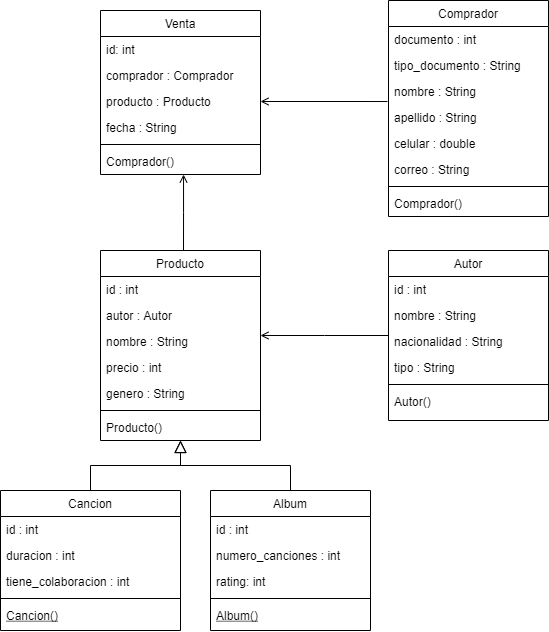

The diagram above was exported from draw.io. Its source (the exported page's mxGraphModel, read from the mxfile embedded in the PNG):
<mxGraphModel dx="868" dy="450" grid="1" gridSize="10" guides="1" tooltips="1" connect="1" arrows="1" fold="1" page="1" pageScale="1" pageWidth="827" pageHeight="1169" math="0" shadow="0">
  <root>
    <mxCell id="WIyWlLk6GJQsqaUBKTNV-0" />
    <mxCell id="WIyWlLk6GJQsqaUBKTNV-1" parent="WIyWlLk6GJQsqaUBKTNV-0" />
    <mxCell id="zkfFHV4jXpPFQw0GAbJ--0" value="Producto" style="swimlane;fontStyle=0;align=center;verticalAlign=top;childLayout=stackLayout;horizontal=1;startSize=26;horizontalStack=0;resizeParent=1;resizeLast=0;collapsible=1;marginBottom=0;rounded=0;shadow=0;strokeWidth=1;" parent="WIyWlLk6GJQsqaUBKTNV-1" vertex="1">
      <mxGeometry x="400" y="290" width="160" height="190" as="geometry">
        <mxRectangle x="230" y="140" width="160" height="26" as="alternateBounds" />
      </mxGeometry>
    </mxCell>
    <mxCell id="zkfFHV4jXpPFQw0GAbJ--1" value="id : int" style="text;align=left;verticalAlign=top;spacingLeft=4;spacingRight=4;overflow=hidden;rotatable=0;points=[[0,0.5],[1,0.5]];portConstraint=eastwest;" parent="zkfFHV4jXpPFQw0GAbJ--0" vertex="1">
      <mxGeometry y="26" width="160" height="26" as="geometry" />
    </mxCell>
    <mxCell id="zkfFHV4jXpPFQw0GAbJ--2" value="autor : Autor" style="text;align=left;verticalAlign=top;spacingLeft=4;spacingRight=4;overflow=hidden;rotatable=0;points=[[0,0.5],[1,0.5]];portConstraint=eastwest;rounded=0;shadow=0;html=0;" parent="zkfFHV4jXpPFQw0GAbJ--0" vertex="1">
      <mxGeometry y="52" width="160" height="26" as="geometry" />
    </mxCell>
    <mxCell id="zkfFHV4jXpPFQw0GAbJ--3" value="nombre : String&#10;" style="text;align=left;verticalAlign=top;spacingLeft=4;spacingRight=4;overflow=hidden;rotatable=0;points=[[0,0.5],[1,0.5]];portConstraint=eastwest;rounded=0;shadow=0;html=0;" parent="zkfFHV4jXpPFQw0GAbJ--0" vertex="1">
      <mxGeometry y="78" width="160" height="26" as="geometry" />
    </mxCell>
    <mxCell id="zkfFHV4jXpPFQw0GAbJ--5" value="precio : int" style="text;align=left;verticalAlign=top;spacingLeft=4;spacingRight=4;overflow=hidden;rotatable=0;points=[[0,0.5],[1,0.5]];portConstraint=eastwest;" parent="zkfFHV4jXpPFQw0GAbJ--0" vertex="1">
      <mxGeometry y="104" width="160" height="26" as="geometry" />
    </mxCell>
    <mxCell id="0atrJvtgkPKOXIuDIPpq-0" value="genero : String" style="text;align=left;verticalAlign=top;spacingLeft=4;spacingRight=4;overflow=hidden;rotatable=0;points=[[0,0.5],[1,0.5]];portConstraint=eastwest;rounded=0;shadow=0;html=0;" parent="zkfFHV4jXpPFQw0GAbJ--0" vertex="1">
      <mxGeometry y="130" width="160" height="26" as="geometry" />
    </mxCell>
    <mxCell id="zkfFHV4jXpPFQw0GAbJ--4" value="" style="line;html=1;strokeWidth=1;align=left;verticalAlign=middle;spacingTop=-1;spacingLeft=3;spacingRight=3;rotatable=0;labelPosition=right;points=[];portConstraint=eastwest;" parent="zkfFHV4jXpPFQw0GAbJ--0" vertex="1">
      <mxGeometry y="156" width="160" height="8" as="geometry" />
    </mxCell>
    <mxCell id="0atrJvtgkPKOXIuDIPpq-1" value="Producto()" style="text;align=left;verticalAlign=top;spacingLeft=4;spacingRight=4;overflow=hidden;rotatable=0;points=[[0,0.5],[1,0.5]];portConstraint=eastwest;rounded=0;shadow=0;html=0;" parent="zkfFHV4jXpPFQw0GAbJ--0" vertex="1">
      <mxGeometry y="164" width="160" height="26" as="geometry" />
    </mxCell>
    <mxCell id="zkfFHV4jXpPFQw0GAbJ--6" value="Cancion" style="swimlane;fontStyle=0;align=center;verticalAlign=top;childLayout=stackLayout;horizontal=1;startSize=26;horizontalStack=0;resizeParent=1;resizeLast=0;collapsible=1;marginBottom=0;rounded=0;shadow=0;strokeWidth=1;" parent="WIyWlLk6GJQsqaUBKTNV-1" vertex="1">
      <mxGeometry x="300" y="530" width="180" height="140" as="geometry">
        <mxRectangle x="130" y="380" width="160" height="26" as="alternateBounds" />
      </mxGeometry>
    </mxCell>
    <mxCell id="0atrJvtgkPKOXIuDIPpq-2" value="id : int" style="text;align=left;verticalAlign=top;spacingLeft=4;spacingRight=4;overflow=hidden;rotatable=0;points=[[0,0.5],[1,0.5]];portConstraint=eastwest;" parent="zkfFHV4jXpPFQw0GAbJ--6" vertex="1">
      <mxGeometry y="26" width="180" height="26" as="geometry" />
    </mxCell>
    <mxCell id="zkfFHV4jXpPFQw0GAbJ--7" value="duracion : int" style="text;align=left;verticalAlign=top;spacingLeft=4;spacingRight=4;overflow=hidden;rotatable=0;points=[[0,0.5],[1,0.5]];portConstraint=eastwest;" parent="zkfFHV4jXpPFQw0GAbJ--6" vertex="1">
      <mxGeometry y="52" width="180" height="26" as="geometry" />
    </mxCell>
    <mxCell id="zkfFHV4jXpPFQw0GAbJ--8" value="tiene_colaboracion : int" style="text;align=left;verticalAlign=top;spacingLeft=4;spacingRight=4;overflow=hidden;rotatable=0;points=[[0,0.5],[1,0.5]];portConstraint=eastwest;rounded=0;shadow=0;html=0;" parent="zkfFHV4jXpPFQw0GAbJ--6" vertex="1">
      <mxGeometry y="78" width="180" height="26" as="geometry" />
    </mxCell>
    <mxCell id="zkfFHV4jXpPFQw0GAbJ--9" value="" style="line;html=1;strokeWidth=1;align=left;verticalAlign=middle;spacingTop=-1;spacingLeft=3;spacingRight=3;rotatable=0;labelPosition=right;points=[];portConstraint=eastwest;" parent="zkfFHV4jXpPFQw0GAbJ--6" vertex="1">
      <mxGeometry y="104" width="180" height="8" as="geometry" />
    </mxCell>
    <mxCell id="zkfFHV4jXpPFQw0GAbJ--10" value="Cancion()" style="text;align=left;verticalAlign=top;spacingLeft=4;spacingRight=4;overflow=hidden;rotatable=0;points=[[0,0.5],[1,0.5]];portConstraint=eastwest;fontStyle=4" parent="zkfFHV4jXpPFQw0GAbJ--6" vertex="1">
      <mxGeometry y="112" width="180" height="26" as="geometry" />
    </mxCell>
    <mxCell id="zkfFHV4jXpPFQw0GAbJ--12" value="" style="endArrow=block;endSize=10;endFill=0;shadow=0;strokeWidth=1;rounded=0;edgeStyle=elbowEdgeStyle;elbow=vertical;" parent="WIyWlLk6GJQsqaUBKTNV-1" source="zkfFHV4jXpPFQw0GAbJ--6" target="zkfFHV4jXpPFQw0GAbJ--0" edge="1">
      <mxGeometry width="160" relative="1" as="geometry">
        <mxPoint x="380" y="373" as="sourcePoint" />
        <mxPoint x="380" y="373" as="targetPoint" />
      </mxGeometry>
    </mxCell>
    <mxCell id="zkfFHV4jXpPFQw0GAbJ--13" value="Album" style="swimlane;fontStyle=0;align=center;verticalAlign=top;childLayout=stackLayout;horizontal=1;startSize=26;horizontalStack=0;resizeParent=1;resizeLast=0;collapsible=1;marginBottom=0;rounded=0;shadow=0;strokeWidth=1;" parent="WIyWlLk6GJQsqaUBKTNV-1" vertex="1">
      <mxGeometry x="510" y="530" width="160" height="140" as="geometry">
        <mxRectangle x="340" y="380" width="170" height="26" as="alternateBounds" />
      </mxGeometry>
    </mxCell>
    <mxCell id="0atrJvtgkPKOXIuDIPpq-6" value="id : int" style="text;align=left;verticalAlign=top;spacingLeft=4;spacingRight=4;overflow=hidden;rotatable=0;points=[[0,0.5],[1,0.5]];portConstraint=eastwest;" parent="zkfFHV4jXpPFQw0GAbJ--13" vertex="1">
      <mxGeometry y="26" width="160" height="26" as="geometry" />
    </mxCell>
    <mxCell id="0atrJvtgkPKOXIuDIPpq-7" value="numero_canciones : int" style="text;align=left;verticalAlign=top;spacingLeft=4;spacingRight=4;overflow=hidden;rotatable=0;points=[[0,0.5],[1,0.5]];portConstraint=eastwest;" parent="zkfFHV4jXpPFQw0GAbJ--13" vertex="1">
      <mxGeometry y="52" width="160" height="26" as="geometry" />
    </mxCell>
    <mxCell id="0atrJvtgkPKOXIuDIPpq-8" value="rating: int" style="text;align=left;verticalAlign=top;spacingLeft=4;spacingRight=4;overflow=hidden;rotatable=0;points=[[0,0.5],[1,0.5]];portConstraint=eastwest;rounded=0;shadow=0;html=0;" parent="zkfFHV4jXpPFQw0GAbJ--13" vertex="1">
      <mxGeometry y="78" width="160" height="26" as="geometry" />
    </mxCell>
    <mxCell id="zkfFHV4jXpPFQw0GAbJ--15" value="" style="line;html=1;strokeWidth=1;align=left;verticalAlign=middle;spacingTop=-1;spacingLeft=3;spacingRight=3;rotatable=0;labelPosition=right;points=[];portConstraint=eastwest;" parent="zkfFHV4jXpPFQw0GAbJ--13" vertex="1">
      <mxGeometry y="104" width="160" height="8" as="geometry" />
    </mxCell>
    <mxCell id="0atrJvtgkPKOXIuDIPpq-9" value="Album()" style="text;align=left;verticalAlign=top;spacingLeft=4;spacingRight=4;overflow=hidden;rotatable=0;points=[[0,0.5],[1,0.5]];portConstraint=eastwest;fontStyle=4" parent="zkfFHV4jXpPFQw0GAbJ--13" vertex="1">
      <mxGeometry y="112" width="160" height="26" as="geometry" />
    </mxCell>
    <mxCell id="zkfFHV4jXpPFQw0GAbJ--16" value="" style="endArrow=block;endSize=10;endFill=0;shadow=0;strokeWidth=1;rounded=0;edgeStyle=elbowEdgeStyle;elbow=vertical;" parent="WIyWlLk6GJQsqaUBKTNV-1" source="zkfFHV4jXpPFQw0GAbJ--13" target="zkfFHV4jXpPFQw0GAbJ--0" edge="1">
      <mxGeometry width="160" relative="1" as="geometry">
        <mxPoint x="390" y="543" as="sourcePoint" />
        <mxPoint x="490" y="441" as="targetPoint" />
      </mxGeometry>
    </mxCell>
    <mxCell id="zkfFHV4jXpPFQw0GAbJ--17" value="Autor" style="swimlane;fontStyle=0;align=center;verticalAlign=top;childLayout=stackLayout;horizontal=1;startSize=26;horizontalStack=0;resizeParent=1;resizeLast=0;collapsible=1;marginBottom=0;rounded=0;shadow=0;strokeWidth=1;" parent="WIyWlLk6GJQsqaUBKTNV-1" vertex="1">
      <mxGeometry x="688" y="290" width="160" height="170" as="geometry">
        <mxRectangle x="550" y="140" width="160" height="26" as="alternateBounds" />
      </mxGeometry>
    </mxCell>
    <mxCell id="zkfFHV4jXpPFQw0GAbJ--18" value="id : int" style="text;align=left;verticalAlign=top;spacingLeft=4;spacingRight=4;overflow=hidden;rotatable=0;points=[[0,0.5],[1,0.5]];portConstraint=eastwest;" parent="zkfFHV4jXpPFQw0GAbJ--17" vertex="1">
      <mxGeometry y="26" width="160" height="26" as="geometry" />
    </mxCell>
    <mxCell id="zkfFHV4jXpPFQw0GAbJ--19" value="nombre : String" style="text;align=left;verticalAlign=top;spacingLeft=4;spacingRight=4;overflow=hidden;rotatable=0;points=[[0,0.5],[1,0.5]];portConstraint=eastwest;rounded=0;shadow=0;html=0;" parent="zkfFHV4jXpPFQw0GAbJ--17" vertex="1">
      <mxGeometry y="52" width="160" height="26" as="geometry" />
    </mxCell>
    <mxCell id="zkfFHV4jXpPFQw0GAbJ--20" value="nacionalidad : String" style="text;align=left;verticalAlign=top;spacingLeft=4;spacingRight=4;overflow=hidden;rotatable=0;points=[[0,0.5],[1,0.5]];portConstraint=eastwest;rounded=0;shadow=0;html=0;" parent="zkfFHV4jXpPFQw0GAbJ--17" vertex="1">
      <mxGeometry y="78" width="160" height="26" as="geometry" />
    </mxCell>
    <mxCell id="zkfFHV4jXpPFQw0GAbJ--21" value="tipo : String" style="text;align=left;verticalAlign=top;spacingLeft=4;spacingRight=4;overflow=hidden;rotatable=0;points=[[0,0.5],[1,0.5]];portConstraint=eastwest;rounded=0;shadow=0;html=0;" parent="zkfFHV4jXpPFQw0GAbJ--17" vertex="1">
      <mxGeometry y="104" width="160" height="26" as="geometry" />
    </mxCell>
    <mxCell id="zkfFHV4jXpPFQw0GAbJ--23" value="" style="line;html=1;strokeWidth=1;align=left;verticalAlign=middle;spacingTop=-1;spacingLeft=3;spacingRight=3;rotatable=0;labelPosition=right;points=[];portConstraint=eastwest;" parent="zkfFHV4jXpPFQw0GAbJ--17" vertex="1">
      <mxGeometry y="130" width="160" height="8" as="geometry" />
    </mxCell>
    <mxCell id="zkfFHV4jXpPFQw0GAbJ--24" value="Autor()" style="text;align=left;verticalAlign=top;spacingLeft=4;spacingRight=4;overflow=hidden;rotatable=0;points=[[0,0.5],[1,0.5]];portConstraint=eastwest;" parent="zkfFHV4jXpPFQw0GAbJ--17" vertex="1">
      <mxGeometry y="138" width="160" height="26" as="geometry" />
    </mxCell>
    <mxCell id="zkfFHV4jXpPFQw0GAbJ--26" value="" style="endArrow=none;shadow=0;strokeWidth=1;rounded=0;endFill=0;edgeStyle=elbowEdgeStyle;elbow=vertical;startArrow=open;startFill=0;" parent="WIyWlLk6GJQsqaUBKTNV-1" source="zkfFHV4jXpPFQw0GAbJ--0" target="zkfFHV4jXpPFQw0GAbJ--17" edge="1">
      <mxGeometry x="0.5" y="41" relative="1" as="geometry">
        <mxPoint x="560" y="362" as="sourcePoint" />
        <mxPoint x="720" y="362" as="targetPoint" />
        <mxPoint x="-40" y="32" as="offset" />
      </mxGeometry>
    </mxCell>
    <mxCell id="0atrJvtgkPKOXIuDIPpq-10" value="Comprador" style="swimlane;fontStyle=0;align=center;verticalAlign=top;childLayout=stackLayout;horizontal=1;startSize=26;horizontalStack=0;resizeParent=1;resizeLast=0;collapsible=1;marginBottom=0;rounded=0;shadow=0;strokeWidth=1;" parent="WIyWlLk6GJQsqaUBKTNV-1" vertex="1">
      <mxGeometry x="688" y="40" width="160" height="216" as="geometry">
        <mxRectangle x="550" y="140" width="160" height="26" as="alternateBounds" />
      </mxGeometry>
    </mxCell>
    <mxCell id="0atrJvtgkPKOXIuDIPpq-11" value="documento : int" style="text;align=left;verticalAlign=top;spacingLeft=4;spacingRight=4;overflow=hidden;rotatable=0;points=[[0,0.5],[1,0.5]];portConstraint=eastwest;" parent="0atrJvtgkPKOXIuDIPpq-10" vertex="1">
      <mxGeometry y="26" width="160" height="26" as="geometry" />
    </mxCell>
    <mxCell id="0atrJvtgkPKOXIuDIPpq-17" value="tipo_documento : String" style="text;align=left;verticalAlign=top;spacingLeft=4;spacingRight=4;overflow=hidden;rotatable=0;points=[[0,0.5],[1,0.5]];portConstraint=eastwest;" parent="0atrJvtgkPKOXIuDIPpq-10" vertex="1">
      <mxGeometry y="52" width="160" height="26" as="geometry" />
    </mxCell>
    <mxCell id="0atrJvtgkPKOXIuDIPpq-12" value="nombre : String" style="text;align=left;verticalAlign=top;spacingLeft=4;spacingRight=4;overflow=hidden;rotatable=0;points=[[0,0.5],[1,0.5]];portConstraint=eastwest;rounded=0;shadow=0;html=0;" parent="0atrJvtgkPKOXIuDIPpq-10" vertex="1">
      <mxGeometry y="78" width="160" height="26" as="geometry" />
    </mxCell>
    <mxCell id="0atrJvtgkPKOXIuDIPpq-18" value="apellido : String" style="text;align=left;verticalAlign=top;spacingLeft=4;spacingRight=4;overflow=hidden;rotatable=0;points=[[0,0.5],[1,0.5]];portConstraint=eastwest;rounded=0;shadow=0;html=0;" parent="0atrJvtgkPKOXIuDIPpq-10" vertex="1">
      <mxGeometry y="104" width="160" height="26" as="geometry" />
    </mxCell>
    <mxCell id="0atrJvtgkPKOXIuDIPpq-13" value="celular : double" style="text;align=left;verticalAlign=top;spacingLeft=4;spacingRight=4;overflow=hidden;rotatable=0;points=[[0,0.5],[1,0.5]];portConstraint=eastwest;rounded=0;shadow=0;html=0;" parent="0atrJvtgkPKOXIuDIPpq-10" vertex="1">
      <mxGeometry y="130" width="160" height="26" as="geometry" />
    </mxCell>
    <mxCell id="0atrJvtgkPKOXIuDIPpq-14" value="correo : String" style="text;align=left;verticalAlign=top;spacingLeft=4;spacingRight=4;overflow=hidden;rotatable=0;points=[[0,0.5],[1,0.5]];portConstraint=eastwest;rounded=0;shadow=0;html=0;" parent="0atrJvtgkPKOXIuDIPpq-10" vertex="1">
      <mxGeometry y="156" width="160" height="26" as="geometry" />
    </mxCell>
    <mxCell id="0atrJvtgkPKOXIuDIPpq-15" value="" style="line;html=1;strokeWidth=1;align=left;verticalAlign=middle;spacingTop=-1;spacingLeft=3;spacingRight=3;rotatable=0;labelPosition=right;points=[];portConstraint=eastwest;" parent="0atrJvtgkPKOXIuDIPpq-10" vertex="1">
      <mxGeometry y="182" width="160" height="8" as="geometry" />
    </mxCell>
    <mxCell id="0atrJvtgkPKOXIuDIPpq-16" value="Comprador()" style="text;align=left;verticalAlign=top;spacingLeft=4;spacingRight=4;overflow=hidden;rotatable=0;points=[[0,0.5],[1,0.5]];portConstraint=eastwest;" parent="0atrJvtgkPKOXIuDIPpq-10" vertex="1">
      <mxGeometry y="190" width="160" height="26" as="geometry" />
    </mxCell>
    <mxCell id="0atrJvtgkPKOXIuDIPpq-19" value="Venta" style="swimlane;fontStyle=0;align=center;verticalAlign=top;childLayout=stackLayout;horizontal=1;startSize=26;horizontalStack=0;resizeParent=1;resizeLast=0;collapsible=1;marginBottom=0;rounded=0;shadow=0;strokeWidth=1;" parent="WIyWlLk6GJQsqaUBKTNV-1" vertex="1">
      <mxGeometry x="400" y="50" width="160" height="164" as="geometry">
        <mxRectangle x="550" y="140" width="160" height="26" as="alternateBounds" />
      </mxGeometry>
    </mxCell>
    <mxCell id="0atrJvtgkPKOXIuDIPpq-20" value="id: int" style="text;align=left;verticalAlign=top;spacingLeft=4;spacingRight=4;overflow=hidden;rotatable=0;points=[[0,0.5],[1,0.5]];portConstraint=eastwest;" parent="0atrJvtgkPKOXIuDIPpq-19" vertex="1">
      <mxGeometry y="26" width="160" height="26" as="geometry" />
    </mxCell>
    <mxCell id="0atrJvtgkPKOXIuDIPpq-23" value="comprador : Comprador" style="text;align=left;verticalAlign=top;spacingLeft=4;spacingRight=4;overflow=hidden;rotatable=0;points=[[0,0.5],[1,0.5]];portConstraint=eastwest;rounded=0;shadow=0;html=0;" parent="0atrJvtgkPKOXIuDIPpq-19" vertex="1">
      <mxGeometry y="52" width="160" height="26" as="geometry" />
    </mxCell>
    <mxCell id="0atrJvtgkPKOXIuDIPpq-24" value="producto : Producto" style="text;align=left;verticalAlign=top;spacingLeft=4;spacingRight=4;overflow=hidden;rotatable=0;points=[[0,0.5],[1,0.5]];portConstraint=eastwest;rounded=0;shadow=0;html=0;" parent="0atrJvtgkPKOXIuDIPpq-19" vertex="1">
      <mxGeometry y="78" width="160" height="26" as="geometry" />
    </mxCell>
    <mxCell id="0atrJvtgkPKOXIuDIPpq-25" value="fecha : String" style="text;align=left;verticalAlign=top;spacingLeft=4;spacingRight=4;overflow=hidden;rotatable=0;points=[[0,0.5],[1,0.5]];portConstraint=eastwest;rounded=0;shadow=0;html=0;" parent="0atrJvtgkPKOXIuDIPpq-19" vertex="1">
      <mxGeometry y="104" width="160" height="26" as="geometry" />
    </mxCell>
    <mxCell id="0atrJvtgkPKOXIuDIPpq-26" value="" style="line;html=1;strokeWidth=1;align=left;verticalAlign=middle;spacingTop=-1;spacingLeft=3;spacingRight=3;rotatable=0;labelPosition=right;points=[];portConstraint=eastwest;" parent="0atrJvtgkPKOXIuDIPpq-19" vertex="1">
      <mxGeometry y="130" width="160" height="8" as="geometry" />
    </mxCell>
    <mxCell id="0atrJvtgkPKOXIuDIPpq-27" value="Comprador()" style="text;align=left;verticalAlign=top;spacingLeft=4;spacingRight=4;overflow=hidden;rotatable=0;points=[[0,0.5],[1,0.5]];portConstraint=eastwest;" parent="0atrJvtgkPKOXIuDIPpq-19" vertex="1">
      <mxGeometry y="138" width="160" height="26" as="geometry" />
    </mxCell>
    <mxCell id="0atrJvtgkPKOXIuDIPpq-30" value="" style="endArrow=none;shadow=0;strokeWidth=1;rounded=0;endFill=0;edgeStyle=elbowEdgeStyle;elbow=vertical;startArrow=open;startFill=0;exitX=0.519;exitY=1;exitDx=0;exitDy=0;exitPerimeter=0;" parent="WIyWlLk6GJQsqaUBKTNV-1" source="0atrJvtgkPKOXIuDIPpq-27" edge="1">
      <mxGeometry x="0.5" y="41" relative="1" as="geometry">
        <mxPoint x="570" y="385" as="sourcePoint" />
        <mxPoint x="483" y="290" as="targetPoint" />
        <mxPoint x="-40" y="32" as="offset" />
      </mxGeometry>
    </mxCell>
    <mxCell id="0atrJvtgkPKOXIuDIPpq-32" style="edgeStyle=orthogonalEdgeStyle;rounded=0;orthogonalLoop=1;jettySize=auto;html=1;exitX=1;exitY=0.5;exitDx=0;exitDy=0;entryX=-0.006;entryY=0.885;entryDx=0;entryDy=0;entryPerimeter=0;startArrow=open;startFill=0;endArrow=none;endFill=0;" parent="WIyWlLk6GJQsqaUBKTNV-1" source="0atrJvtgkPKOXIuDIPpq-24" target="0atrJvtgkPKOXIuDIPpq-12" edge="1">
      <mxGeometry relative="1" as="geometry" />
    </mxCell>
  </root>
</mxGraphModel>